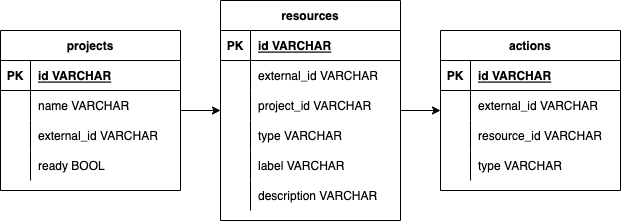

The diagram above was exported from draw.io. Its source (the exported page's mxGraphModel, read from the mxfile embedded in the PNG):
<mxGraphModel dx="946" dy="557" grid="1" gridSize="10" guides="1" tooltips="1" connect="1" arrows="1" fold="1" page="1" pageScale="1" pageWidth="850" pageHeight="1100" math="0" shadow="0">
  <root>
    <mxCell id="0" />
    <mxCell id="1" parent="0" />
    <mxCell id="t5VtkIpOb4SnuUt9zncJ-53" style="edgeStyle=orthogonalEdgeStyle;rounded=0;orthogonalLoop=1;jettySize=auto;html=1;" edge="1" parent="1" source="t5VtkIpOb4SnuUt9zncJ-1" target="t5VtkIpOb4SnuUt9zncJ-14">
      <mxGeometry relative="1" as="geometry" />
    </mxCell>
    <mxCell id="t5VtkIpOb4SnuUt9zncJ-1" value="projects" style="shape=table;startSize=30;container=1;collapsible=1;childLayout=tableLayout;fixedRows=1;rowLines=0;fontStyle=1;align=center;resizeLast=1;" vertex="1" parent="1">
      <mxGeometry x="140" y="110" width="180" height="160" as="geometry" />
    </mxCell>
    <mxCell id="t5VtkIpOb4SnuUt9zncJ-2" value="" style="shape=tableRow;horizontal=0;startSize=0;swimlaneHead=0;swimlaneBody=0;fillColor=none;collapsible=0;dropTarget=0;points=[[0,0.5],[1,0.5]];portConstraint=eastwest;top=0;left=0;right=0;bottom=1;" vertex="1" parent="t5VtkIpOb4SnuUt9zncJ-1">
      <mxGeometry y="30" width="180" height="30" as="geometry" />
    </mxCell>
    <mxCell id="t5VtkIpOb4SnuUt9zncJ-3" value="PK" style="shape=partialRectangle;connectable=0;fillColor=none;top=0;left=0;bottom=0;right=0;fontStyle=1;overflow=hidden;" vertex="1" parent="t5VtkIpOb4SnuUt9zncJ-2">
      <mxGeometry width="30" height="30" as="geometry">
        <mxRectangle width="30" height="30" as="alternateBounds" />
      </mxGeometry>
    </mxCell>
    <mxCell id="t5VtkIpOb4SnuUt9zncJ-4" value="id VARCHAR" style="shape=partialRectangle;connectable=0;fillColor=none;top=0;left=0;bottom=0;right=0;align=left;spacingLeft=6;fontStyle=5;overflow=hidden;" vertex="1" parent="t5VtkIpOb4SnuUt9zncJ-2">
      <mxGeometry x="30" width="150" height="30" as="geometry">
        <mxRectangle width="150" height="30" as="alternateBounds" />
      </mxGeometry>
    </mxCell>
    <mxCell id="t5VtkIpOb4SnuUt9zncJ-5" value="" style="shape=tableRow;horizontal=0;startSize=0;swimlaneHead=0;swimlaneBody=0;fillColor=none;collapsible=0;dropTarget=0;points=[[0,0.5],[1,0.5]];portConstraint=eastwest;top=0;left=0;right=0;bottom=0;" vertex="1" parent="t5VtkIpOb4SnuUt9zncJ-1">
      <mxGeometry y="60" width="180" height="30" as="geometry" />
    </mxCell>
    <mxCell id="t5VtkIpOb4SnuUt9zncJ-6" value="" style="shape=partialRectangle;connectable=0;fillColor=none;top=0;left=0;bottom=0;right=0;editable=1;overflow=hidden;" vertex="1" parent="t5VtkIpOb4SnuUt9zncJ-5">
      <mxGeometry width="30" height="30" as="geometry">
        <mxRectangle width="30" height="30" as="alternateBounds" />
      </mxGeometry>
    </mxCell>
    <mxCell id="t5VtkIpOb4SnuUt9zncJ-7" value="name VARCHAR" style="shape=partialRectangle;connectable=0;fillColor=none;top=0;left=0;bottom=0;right=0;align=left;spacingLeft=6;overflow=hidden;" vertex="1" parent="t5VtkIpOb4SnuUt9zncJ-5">
      <mxGeometry x="30" width="150" height="30" as="geometry">
        <mxRectangle width="150" height="30" as="alternateBounds" />
      </mxGeometry>
    </mxCell>
    <mxCell id="t5VtkIpOb4SnuUt9zncJ-8" value="" style="shape=tableRow;horizontal=0;startSize=0;swimlaneHead=0;swimlaneBody=0;fillColor=none;collapsible=0;dropTarget=0;points=[[0,0.5],[1,0.5]];portConstraint=eastwest;top=0;left=0;right=0;bottom=0;" vertex="1" parent="t5VtkIpOb4SnuUt9zncJ-1">
      <mxGeometry y="90" width="180" height="30" as="geometry" />
    </mxCell>
    <mxCell id="t5VtkIpOb4SnuUt9zncJ-9" value="" style="shape=partialRectangle;connectable=0;fillColor=none;top=0;left=0;bottom=0;right=0;editable=1;overflow=hidden;" vertex="1" parent="t5VtkIpOb4SnuUt9zncJ-8">
      <mxGeometry width="30" height="30" as="geometry">
        <mxRectangle width="30" height="30" as="alternateBounds" />
      </mxGeometry>
    </mxCell>
    <mxCell id="t5VtkIpOb4SnuUt9zncJ-10" value="external_id VARCHAR" style="shape=partialRectangle;connectable=0;fillColor=none;top=0;left=0;bottom=0;right=0;align=left;spacingLeft=6;overflow=hidden;" vertex="1" parent="t5VtkIpOb4SnuUt9zncJ-8">
      <mxGeometry x="30" width="150" height="30" as="geometry">
        <mxRectangle width="150" height="30" as="alternateBounds" />
      </mxGeometry>
    </mxCell>
    <mxCell id="t5VtkIpOb4SnuUt9zncJ-11" value="" style="shape=tableRow;horizontal=0;startSize=0;swimlaneHead=0;swimlaneBody=0;fillColor=none;collapsible=0;dropTarget=0;points=[[0,0.5],[1,0.5]];portConstraint=eastwest;top=0;left=0;right=0;bottom=0;" vertex="1" parent="t5VtkIpOb4SnuUt9zncJ-1">
      <mxGeometry y="120" width="180" height="30" as="geometry" />
    </mxCell>
    <mxCell id="t5VtkIpOb4SnuUt9zncJ-12" value="" style="shape=partialRectangle;connectable=0;fillColor=none;top=0;left=0;bottom=0;right=0;editable=1;overflow=hidden;" vertex="1" parent="t5VtkIpOb4SnuUt9zncJ-11">
      <mxGeometry width="30" height="30" as="geometry">
        <mxRectangle width="30" height="30" as="alternateBounds" />
      </mxGeometry>
    </mxCell>
    <mxCell id="t5VtkIpOb4SnuUt9zncJ-13" value="ready BOOL" style="shape=partialRectangle;connectable=0;fillColor=none;top=0;left=0;bottom=0;right=0;align=left;spacingLeft=6;overflow=hidden;" vertex="1" parent="t5VtkIpOb4SnuUt9zncJ-11">
      <mxGeometry x="30" width="150" height="30" as="geometry">
        <mxRectangle width="150" height="30" as="alternateBounds" />
      </mxGeometry>
    </mxCell>
    <mxCell id="t5VtkIpOb4SnuUt9zncJ-54" style="edgeStyle=orthogonalEdgeStyle;rounded=0;orthogonalLoop=1;jettySize=auto;html=1;" edge="1" parent="1" source="t5VtkIpOb4SnuUt9zncJ-14" target="t5VtkIpOb4SnuUt9zncJ-34">
      <mxGeometry relative="1" as="geometry" />
    </mxCell>
    <mxCell id="t5VtkIpOb4SnuUt9zncJ-14" value="resources" style="shape=table;startSize=30;container=1;collapsible=1;childLayout=tableLayout;fixedRows=1;rowLines=0;fontStyle=1;align=center;resizeLast=1;" vertex="1" parent="1">
      <mxGeometry x="360" y="80" width="180" height="220" as="geometry" />
    </mxCell>
    <mxCell id="t5VtkIpOb4SnuUt9zncJ-15" value="" style="shape=tableRow;horizontal=0;startSize=0;swimlaneHead=0;swimlaneBody=0;fillColor=none;collapsible=0;dropTarget=0;points=[[0,0.5],[1,0.5]];portConstraint=eastwest;top=0;left=0;right=0;bottom=1;" vertex="1" parent="t5VtkIpOb4SnuUt9zncJ-14">
      <mxGeometry y="30" width="180" height="30" as="geometry" />
    </mxCell>
    <mxCell id="t5VtkIpOb4SnuUt9zncJ-16" value="PK" style="shape=partialRectangle;connectable=0;fillColor=none;top=0;left=0;bottom=0;right=0;fontStyle=1;overflow=hidden;" vertex="1" parent="t5VtkIpOb4SnuUt9zncJ-15">
      <mxGeometry width="30" height="30" as="geometry">
        <mxRectangle width="30" height="30" as="alternateBounds" />
      </mxGeometry>
    </mxCell>
    <mxCell id="t5VtkIpOb4SnuUt9zncJ-17" value="id VARCHAR" style="shape=partialRectangle;connectable=0;fillColor=none;top=0;left=0;bottom=0;right=0;align=left;spacingLeft=6;fontStyle=5;overflow=hidden;" vertex="1" parent="t5VtkIpOb4SnuUt9zncJ-15">
      <mxGeometry x="30" width="150" height="30" as="geometry">
        <mxRectangle width="150" height="30" as="alternateBounds" />
      </mxGeometry>
    </mxCell>
    <mxCell id="t5VtkIpOb4SnuUt9zncJ-21" value="" style="shape=tableRow;horizontal=0;startSize=0;swimlaneHead=0;swimlaneBody=0;fillColor=none;collapsible=0;dropTarget=0;points=[[0,0.5],[1,0.5]];portConstraint=eastwest;top=0;left=0;right=0;bottom=0;" vertex="1" parent="t5VtkIpOb4SnuUt9zncJ-14">
      <mxGeometry y="60" width="180" height="30" as="geometry" />
    </mxCell>
    <mxCell id="t5VtkIpOb4SnuUt9zncJ-22" value="" style="shape=partialRectangle;connectable=0;fillColor=none;top=0;left=0;bottom=0;right=0;editable=1;overflow=hidden;" vertex="1" parent="t5VtkIpOb4SnuUt9zncJ-21">
      <mxGeometry width="30" height="30" as="geometry">
        <mxRectangle width="30" height="30" as="alternateBounds" />
      </mxGeometry>
    </mxCell>
    <mxCell id="t5VtkIpOb4SnuUt9zncJ-23" value="external_id VARCHAR" style="shape=partialRectangle;connectable=0;fillColor=none;top=0;left=0;bottom=0;right=0;align=left;spacingLeft=6;overflow=hidden;" vertex="1" parent="t5VtkIpOb4SnuUt9zncJ-21">
      <mxGeometry x="30" width="150" height="30" as="geometry">
        <mxRectangle width="150" height="30" as="alternateBounds" />
      </mxGeometry>
    </mxCell>
    <mxCell id="t5VtkIpOb4SnuUt9zncJ-18" value="" style="shape=tableRow;horizontal=0;startSize=0;swimlaneHead=0;swimlaneBody=0;fillColor=none;collapsible=0;dropTarget=0;points=[[0,0.5],[1,0.5]];portConstraint=eastwest;top=0;left=0;right=0;bottom=0;" vertex="1" parent="t5VtkIpOb4SnuUt9zncJ-14">
      <mxGeometry y="90" width="180" height="30" as="geometry" />
    </mxCell>
    <mxCell id="t5VtkIpOb4SnuUt9zncJ-19" value="" style="shape=partialRectangle;connectable=0;fillColor=none;top=0;left=0;bottom=0;right=0;editable=1;overflow=hidden;" vertex="1" parent="t5VtkIpOb4SnuUt9zncJ-18">
      <mxGeometry width="30" height="30" as="geometry">
        <mxRectangle width="30" height="30" as="alternateBounds" />
      </mxGeometry>
    </mxCell>
    <mxCell id="t5VtkIpOb4SnuUt9zncJ-20" value="project_id VARCHAR" style="shape=partialRectangle;connectable=0;fillColor=none;top=0;left=0;bottom=0;right=0;align=left;spacingLeft=6;overflow=hidden;" vertex="1" parent="t5VtkIpOb4SnuUt9zncJ-18">
      <mxGeometry x="30" width="150" height="30" as="geometry">
        <mxRectangle width="150" height="30" as="alternateBounds" />
      </mxGeometry>
    </mxCell>
    <mxCell id="t5VtkIpOb4SnuUt9zncJ-24" value="" style="shape=tableRow;horizontal=0;startSize=0;swimlaneHead=0;swimlaneBody=0;fillColor=none;collapsible=0;dropTarget=0;points=[[0,0.5],[1,0.5]];portConstraint=eastwest;top=0;left=0;right=0;bottom=0;" vertex="1" parent="t5VtkIpOb4SnuUt9zncJ-14">
      <mxGeometry y="120" width="180" height="30" as="geometry" />
    </mxCell>
    <mxCell id="t5VtkIpOb4SnuUt9zncJ-25" value="" style="shape=partialRectangle;connectable=0;fillColor=none;top=0;left=0;bottom=0;right=0;editable=1;overflow=hidden;" vertex="1" parent="t5VtkIpOb4SnuUt9zncJ-24">
      <mxGeometry width="30" height="30" as="geometry">
        <mxRectangle width="30" height="30" as="alternateBounds" />
      </mxGeometry>
    </mxCell>
    <mxCell id="t5VtkIpOb4SnuUt9zncJ-26" value="type VARCHAR" style="shape=partialRectangle;connectable=0;fillColor=none;top=0;left=0;bottom=0;right=0;align=left;spacingLeft=6;overflow=hidden;" vertex="1" parent="t5VtkIpOb4SnuUt9zncJ-24">
      <mxGeometry x="30" width="150" height="30" as="geometry">
        <mxRectangle width="150" height="30" as="alternateBounds" />
      </mxGeometry>
    </mxCell>
    <mxCell id="t5VtkIpOb4SnuUt9zncJ-28" value="" style="shape=tableRow;horizontal=0;startSize=0;swimlaneHead=0;swimlaneBody=0;fillColor=none;collapsible=0;dropTarget=0;points=[[0,0.5],[1,0.5]];portConstraint=eastwest;top=0;left=0;right=0;bottom=0;" vertex="1" parent="t5VtkIpOb4SnuUt9zncJ-14">
      <mxGeometry y="150" width="180" height="30" as="geometry" />
    </mxCell>
    <mxCell id="t5VtkIpOb4SnuUt9zncJ-29" value="" style="shape=partialRectangle;connectable=0;fillColor=none;top=0;left=0;bottom=0;right=0;editable=1;overflow=hidden;" vertex="1" parent="t5VtkIpOb4SnuUt9zncJ-28">
      <mxGeometry width="30" height="30" as="geometry">
        <mxRectangle width="30" height="30" as="alternateBounds" />
      </mxGeometry>
    </mxCell>
    <mxCell id="t5VtkIpOb4SnuUt9zncJ-30" value="label VARCHAR" style="shape=partialRectangle;connectable=0;fillColor=none;top=0;left=0;bottom=0;right=0;align=left;spacingLeft=6;overflow=hidden;" vertex="1" parent="t5VtkIpOb4SnuUt9zncJ-28">
      <mxGeometry x="30" width="150" height="30" as="geometry">
        <mxRectangle width="150" height="30" as="alternateBounds" />
      </mxGeometry>
    </mxCell>
    <mxCell id="t5VtkIpOb4SnuUt9zncJ-31" value="" style="shape=tableRow;horizontal=0;startSize=0;swimlaneHead=0;swimlaneBody=0;fillColor=none;collapsible=0;dropTarget=0;points=[[0,0.5],[1,0.5]];portConstraint=eastwest;top=0;left=0;right=0;bottom=0;" vertex="1" parent="t5VtkIpOb4SnuUt9zncJ-14">
      <mxGeometry y="180" width="180" height="30" as="geometry" />
    </mxCell>
    <mxCell id="t5VtkIpOb4SnuUt9zncJ-32" value="" style="shape=partialRectangle;connectable=0;fillColor=none;top=0;left=0;bottom=0;right=0;editable=1;overflow=hidden;" vertex="1" parent="t5VtkIpOb4SnuUt9zncJ-31">
      <mxGeometry width="30" height="30" as="geometry">
        <mxRectangle width="30" height="30" as="alternateBounds" />
      </mxGeometry>
    </mxCell>
    <mxCell id="t5VtkIpOb4SnuUt9zncJ-33" value="description VARCHAR" style="shape=partialRectangle;connectable=0;fillColor=none;top=0;left=0;bottom=0;right=0;align=left;spacingLeft=6;overflow=hidden;" vertex="1" parent="t5VtkIpOb4SnuUt9zncJ-31">
      <mxGeometry x="30" width="150" height="30" as="geometry">
        <mxRectangle width="150" height="30" as="alternateBounds" />
      </mxGeometry>
    </mxCell>
    <mxCell id="t5VtkIpOb4SnuUt9zncJ-34" value="actions" style="shape=table;startSize=30;container=1;collapsible=1;childLayout=tableLayout;fixedRows=1;rowLines=0;fontStyle=1;align=center;resizeLast=1;" vertex="1" parent="1">
      <mxGeometry x="580" y="110" width="180" height="160" as="geometry" />
    </mxCell>
    <mxCell id="t5VtkIpOb4SnuUt9zncJ-35" value="" style="shape=tableRow;horizontal=0;startSize=0;swimlaneHead=0;swimlaneBody=0;fillColor=none;collapsible=0;dropTarget=0;points=[[0,0.5],[1,0.5]];portConstraint=eastwest;top=0;left=0;right=0;bottom=1;" vertex="1" parent="t5VtkIpOb4SnuUt9zncJ-34">
      <mxGeometry y="30" width="180" height="30" as="geometry" />
    </mxCell>
    <mxCell id="t5VtkIpOb4SnuUt9zncJ-36" value="PK" style="shape=partialRectangle;connectable=0;fillColor=none;top=0;left=0;bottom=0;right=0;fontStyle=1;overflow=hidden;" vertex="1" parent="t5VtkIpOb4SnuUt9zncJ-35">
      <mxGeometry width="30" height="30" as="geometry">
        <mxRectangle width="30" height="30" as="alternateBounds" />
      </mxGeometry>
    </mxCell>
    <mxCell id="t5VtkIpOb4SnuUt9zncJ-37" value="id VARCHAR" style="shape=partialRectangle;connectable=0;fillColor=none;top=0;left=0;bottom=0;right=0;align=left;spacingLeft=6;fontStyle=5;overflow=hidden;" vertex="1" parent="t5VtkIpOb4SnuUt9zncJ-35">
      <mxGeometry x="30" width="150" height="30" as="geometry">
        <mxRectangle width="150" height="30" as="alternateBounds" />
      </mxGeometry>
    </mxCell>
    <mxCell id="t5VtkIpOb4SnuUt9zncJ-38" value="" style="shape=tableRow;horizontal=0;startSize=0;swimlaneHead=0;swimlaneBody=0;fillColor=none;collapsible=0;dropTarget=0;points=[[0,0.5],[1,0.5]];portConstraint=eastwest;top=0;left=0;right=0;bottom=0;" vertex="1" parent="t5VtkIpOb4SnuUt9zncJ-34">
      <mxGeometry y="60" width="180" height="30" as="geometry" />
    </mxCell>
    <mxCell id="t5VtkIpOb4SnuUt9zncJ-39" value="" style="shape=partialRectangle;connectable=0;fillColor=none;top=0;left=0;bottom=0;right=0;editable=1;overflow=hidden;" vertex="1" parent="t5VtkIpOb4SnuUt9zncJ-38">
      <mxGeometry width="30" height="30" as="geometry">
        <mxRectangle width="30" height="30" as="alternateBounds" />
      </mxGeometry>
    </mxCell>
    <mxCell id="t5VtkIpOb4SnuUt9zncJ-40" value="external_id VARCHAR" style="shape=partialRectangle;connectable=0;fillColor=none;top=0;left=0;bottom=0;right=0;align=left;spacingLeft=6;overflow=hidden;" vertex="1" parent="t5VtkIpOb4SnuUt9zncJ-38">
      <mxGeometry x="30" width="150" height="30" as="geometry">
        <mxRectangle width="150" height="30" as="alternateBounds" />
      </mxGeometry>
    </mxCell>
    <mxCell id="t5VtkIpOb4SnuUt9zncJ-41" value="" style="shape=tableRow;horizontal=0;startSize=0;swimlaneHead=0;swimlaneBody=0;fillColor=none;collapsible=0;dropTarget=0;points=[[0,0.5],[1,0.5]];portConstraint=eastwest;top=0;left=0;right=0;bottom=0;" vertex="1" parent="t5VtkIpOb4SnuUt9zncJ-34">
      <mxGeometry y="90" width="180" height="30" as="geometry" />
    </mxCell>
    <mxCell id="t5VtkIpOb4SnuUt9zncJ-42" value="" style="shape=partialRectangle;connectable=0;fillColor=none;top=0;left=0;bottom=0;right=0;editable=1;overflow=hidden;" vertex="1" parent="t5VtkIpOb4SnuUt9zncJ-41">
      <mxGeometry width="30" height="30" as="geometry">
        <mxRectangle width="30" height="30" as="alternateBounds" />
      </mxGeometry>
    </mxCell>
    <mxCell id="t5VtkIpOb4SnuUt9zncJ-43" value="resource_id VARCHAR" style="shape=partialRectangle;connectable=0;fillColor=none;top=0;left=0;bottom=0;right=0;align=left;spacingLeft=6;overflow=hidden;" vertex="1" parent="t5VtkIpOb4SnuUt9zncJ-41">
      <mxGeometry x="30" width="150" height="30" as="geometry">
        <mxRectangle width="150" height="30" as="alternateBounds" />
      </mxGeometry>
    </mxCell>
    <mxCell id="t5VtkIpOb4SnuUt9zncJ-44" value="" style="shape=tableRow;horizontal=0;startSize=0;swimlaneHead=0;swimlaneBody=0;fillColor=none;collapsible=0;dropTarget=0;points=[[0,0.5],[1,0.5]];portConstraint=eastwest;top=0;left=0;right=0;bottom=0;" vertex="1" parent="t5VtkIpOb4SnuUt9zncJ-34">
      <mxGeometry y="120" width="180" height="30" as="geometry" />
    </mxCell>
    <mxCell id="t5VtkIpOb4SnuUt9zncJ-45" value="" style="shape=partialRectangle;connectable=0;fillColor=none;top=0;left=0;bottom=0;right=0;editable=1;overflow=hidden;" vertex="1" parent="t5VtkIpOb4SnuUt9zncJ-44">
      <mxGeometry width="30" height="30" as="geometry">
        <mxRectangle width="30" height="30" as="alternateBounds" />
      </mxGeometry>
    </mxCell>
    <mxCell id="t5VtkIpOb4SnuUt9zncJ-46" value="type VARCHAR" style="shape=partialRectangle;connectable=0;fillColor=none;top=0;left=0;bottom=0;right=0;align=left;spacingLeft=6;overflow=hidden;" vertex="1" parent="t5VtkIpOb4SnuUt9zncJ-44">
      <mxGeometry x="30" width="150" height="30" as="geometry">
        <mxRectangle width="150" height="30" as="alternateBounds" />
      </mxGeometry>
    </mxCell>
  </root>
</mxGraphModel>